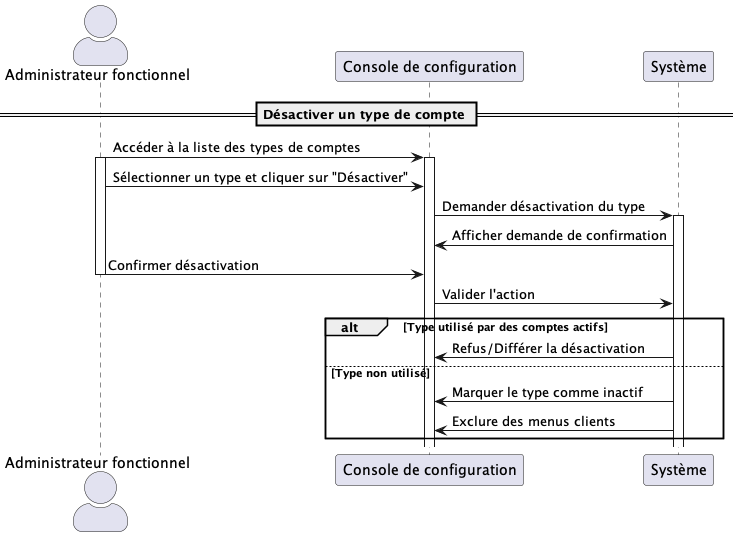

The diagram above was rendered by PlantUML. Its source (embedded in the PNG):
@startuml UC044
skinparam actorStyle awesome

actor "Administrateur fonctionnel" as Admin
participant "Console de configuration" as Console
participant "Système" as Système

== Désactiver un type de compte ==

Admin -> Console : Accéder à la liste des types de comptes
activate Console
activate Admin
Admin -> Console : Sélectionner un type et cliquer sur "Désactiver"

Console -> Système : Demander désactivation du type
activate Système
Système -> Console : Afficher demande de confirmation

Admin -> Console : Confirmer désactivation
deactivate Admin
Console -> Système : Valider l'action

alt Type utilisé par des comptes actifs
    Système -> Console : Refus/Différer la désactivation
else Type non utilisé
    Système -> Console : Marquer le type comme inactif
    Système -> Console : Exclure des menus clients
end

@enduml